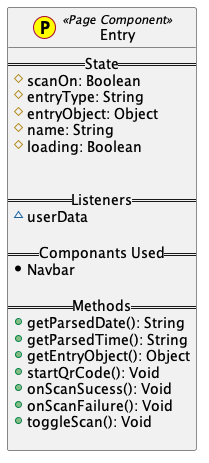

The diagram above was rendered by PlantUML. Its source (embedded in the PNG):
@startuml

class Entry << (P,yellow) Page Component>> {
    == State ==
     #scanOn: Boolean
     #entryType: String
     #entryObject: Object
     #name: String
     #loading: Boolean


    == Listeners ==
     ~userData

    == Componants Used ==
     *Navbar

    == Methods ==
    +getParsedDate(): String
    +getParsedTime(): String
    +getEntryObject(): Object
    +startQrCode(): Void
    +onScanSucess(): Void
    +onScanFailure(): Void
    +toggleScan(): Void

}

@enduml